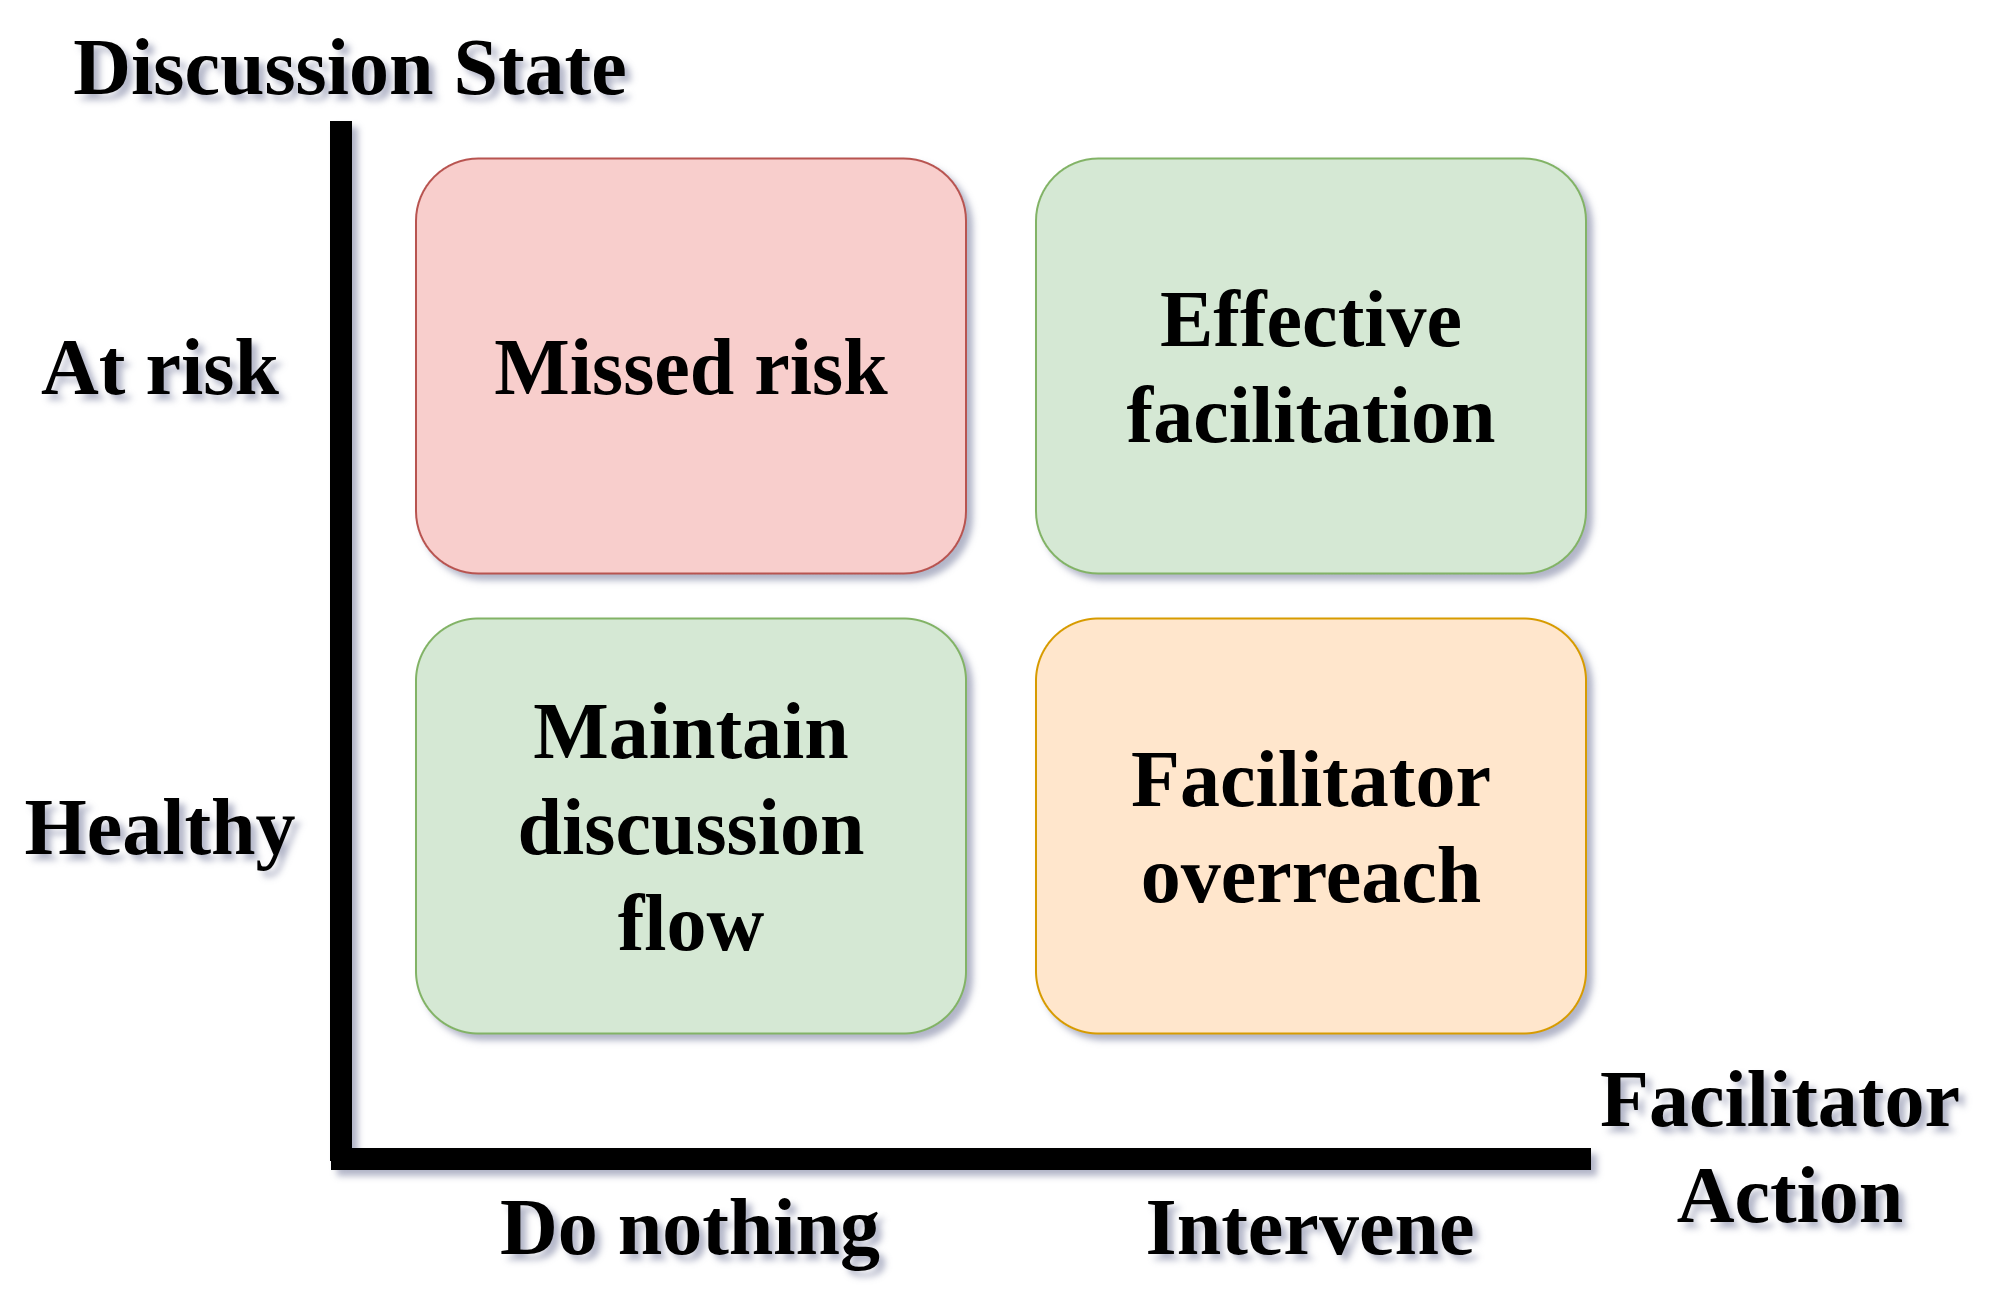

The diagram above was exported from draw.io. Its source (the exported page's mxGraphModel, read from the mxfile embedded in the PNG):
<mxGraphModel dx="2208" dy="842" grid="1" gridSize="10" guides="1" tooltips="1" connect="1" arrows="1" fold="1" page="1" pageScale="1" pageWidth="850" pageHeight="1100" math="0" shadow="0">
  <root>
    <mxCell id="0" />
    <mxCell id="1" parent="0" />
    <mxCell id="KQrwdYKtw44OQIDvzMA3-1" edge="1" parent="1" style="endArrow=none;html=1;rounded=0;strokeWidth=11;" value="">
      <mxGeometry height="50" relative="1" width="50" as="geometry">
        <mxPoint x="160" y="760" as="sourcePoint" />
        <mxPoint x="160" y="240" as="targetPoint" />
      </mxGeometry>
    </mxCell>
    <mxCell id="KQrwdYKtw44OQIDvzMA3-2" edge="1" parent="1" style="endArrow=none;html=1;rounded=0;strokeWidth=11;" value="">
      <mxGeometry height="50" relative="1" width="50" as="geometry">
        <mxPoint x="785" y="759" as="sourcePoint" />
        <mxPoint x="155" y="759" as="targetPoint" />
      </mxGeometry>
    </mxCell>
    <mxCell id="KQrwdYKtw44OQIDvzMA3-3" parent="1" style="text;html=1;whiteSpace=wrap;strokeColor=none;fillColor=none;align=center;verticalAlign=middle;rounded=0;" value="&lt;b&gt;&lt;font face=&quot;Times New Roman&quot; style=&quot;font-size: 40px;&quot;&gt;Facilitator&amp;nbsp;&lt;/font&gt;&lt;/b&gt;&lt;div&gt;&lt;b&gt;&lt;font face=&quot;Times New Roman&quot; style=&quot;font-size: 40px;&quot;&gt;Action&lt;/font&gt;&lt;/b&gt;&lt;/div&gt;" vertex="1">
      <mxGeometry height="65" width="190" x="790" y="720" as="geometry" />
    </mxCell>
    <mxCell id="KQrwdYKtw44OQIDvzMA3-5" parent="1" style="text;html=1;whiteSpace=wrap;strokeColor=none;fillColor=none;align=center;verticalAlign=middle;rounded=0;" value="&lt;b&gt;&lt;font face=&quot;Times New Roman&quot; style=&quot;font-size: 40px;&quot;&gt;Discussion State&lt;/font&gt;&lt;/b&gt;" vertex="1">
      <mxGeometry height="65" width="330" y="180" as="geometry" />
    </mxCell>
    <mxCell id="KQrwdYKtw44OQIDvzMA3-10" parent="1" style="text;html=1;whiteSpace=wrap;strokeColor=none;fillColor=none;align=center;verticalAlign=middle;rounded=0;" value="&lt;font face=&quot;Times New Roman&quot;&gt;&lt;span style=&quot;font-size: 40px;&quot;&gt;&lt;b&gt;Do nothing&lt;/b&gt;&lt;/span&gt;&lt;/font&gt;" vertex="1">
      <mxGeometry height="65" width="330" x="170" y="760" as="geometry" />
    </mxCell>
    <mxCell id="KQrwdYKtw44OQIDvzMA3-11" parent="1" style="text;html=1;whiteSpace=wrap;strokeColor=none;fillColor=none;align=center;verticalAlign=middle;rounded=0;" value="&lt;font face=&quot;Times New Roman&quot;&gt;&lt;span style=&quot;font-size: 40px;&quot;&gt;&lt;b&gt;Intervene&lt;/b&gt;&lt;/span&gt;&lt;/font&gt;" vertex="1">
      <mxGeometry height="65" width="330" x="480" y="760" as="geometry" />
    </mxCell>
    <mxCell id="KQrwdYKtw44OQIDvzMA3-12" parent="1" style="text;html=1;whiteSpace=wrap;strokeColor=none;fillColor=none;align=center;verticalAlign=middle;rounded=0;" value="&lt;font face=&quot;Times New Roman&quot;&gt;&lt;span style=&quot;font-size: 40px;&quot;&gt;&lt;b&gt;At risk&lt;/b&gt;&lt;/span&gt;&lt;/font&gt;" vertex="1">
      <mxGeometry height="65" width="160" x="-10" y="330" as="geometry" />
    </mxCell>
    <mxCell id="KQrwdYKtw44OQIDvzMA3-13" parent="1" style="text;html=1;whiteSpace=wrap;strokeColor=none;fillColor=none;align=center;verticalAlign=middle;rounded=0;" value="&lt;font face=&quot;Times New Roman&quot;&gt;&lt;span style=&quot;font-size: 40px;&quot;&gt;&lt;b&gt;Healthy&lt;/b&gt;&lt;/span&gt;&lt;/font&gt;" vertex="1">
      <mxGeometry height="65" width="160" x="-10" y="560" as="geometry" />
    </mxCell>
    <mxCell id="KQrwdYKtw44OQIDvzMA3-14" parent="1" style="rounded=1;whiteSpace=wrap;html=1;fillColor=#d5e8d4;strokeColor=#82b366;" value="" vertex="1">
      <mxGeometry height="207.5" width="275" x="197.5" y="488.75" as="geometry" />
    </mxCell>
    <mxCell id="KQrwdYKtw44OQIDvzMA3-15" parent="1" style="rounded=1;whiteSpace=wrap;html=1;fillColor=#ffe6cc;strokeColor=#d79b00;" value="" vertex="1">
      <mxGeometry height="207.5" width="275" x="507.5" y="488.75" as="geometry" />
    </mxCell>
    <mxCell id="KQrwdYKtw44OQIDvzMA3-16" parent="1" style="rounded=1;whiteSpace=wrap;html=1;fillColor=#f8cecc;strokeColor=#b85450;" value="" vertex="1">
      <mxGeometry height="207.5" width="275" x="197.5" y="258.75" as="geometry" />
    </mxCell>
    <mxCell id="KQrwdYKtw44OQIDvzMA3-17" parent="1" style="rounded=1;whiteSpace=wrap;html=1;fillColor=#d5e8d4;strokeColor=#82b366;" value="" vertex="1">
      <mxGeometry height="207.5" width="275" x="507.5" y="258.75" as="geometry" />
    </mxCell>
    <mxCell id="KQrwdYKtw44OQIDvzMA3-19" parent="1" style="text;html=1;whiteSpace=wrap;strokeColor=none;fillColor=none;align=center;verticalAlign=middle;rounded=0;" value="&lt;font face=&quot;Times New Roman&quot;&gt;&lt;span style=&quot;font-size: 40px;&quot;&gt;&lt;b&gt;Effective facilitation&lt;/b&gt;&lt;/span&gt;&lt;/font&gt;" vertex="1">
      <mxGeometry height="150" width="232.5" x="528.75" y="287.5" as="geometry" />
    </mxCell>
    <mxCell id="KQrwdYKtw44OQIDvzMA3-20" parent="1" style="text;html=1;whiteSpace=wrap;strokeColor=none;fillColor=none;align=center;verticalAlign=middle;rounded=0;" value="&lt;font face=&quot;Times New Roman&quot;&gt;&lt;span style=&quot;font-size: 40px;&quot;&gt;&lt;b&gt;Missed risk&lt;/b&gt;&lt;/span&gt;&lt;/font&gt;" vertex="1">
      <mxGeometry height="150" width="232.5" x="218.75" y="287.5" as="geometry" />
    </mxCell>
    <mxCell id="KQrwdYKtw44OQIDvzMA3-21" parent="1" style="text;html=1;whiteSpace=wrap;strokeColor=none;fillColor=none;align=center;verticalAlign=middle;rounded=0;" value="&lt;font face=&quot;Times New Roman&quot;&gt;&lt;span style=&quot;font-size: 40px;&quot;&gt;&lt;b&gt;Facilitator overreach&lt;/b&gt;&lt;/span&gt;&lt;/font&gt;" vertex="1">
      <mxGeometry height="150" width="232.5" x="528.75" y="517.5" as="geometry" />
    </mxCell>
    <mxCell id="KQrwdYKtw44OQIDvzMA3-22" parent="1" style="text;html=1;whiteSpace=wrap;strokeColor=none;fillColor=none;align=center;verticalAlign=middle;rounded=0;" value="&lt;font face=&quot;Times New Roman&quot;&gt;&lt;span style=&quot;font-size: 40px;&quot;&gt;&lt;b&gt;Maintain discussion flow&lt;/b&gt;&lt;/span&gt;&lt;/font&gt;" vertex="1">
      <mxGeometry height="150" width="232.5" x="218.75" y="517.5" as="geometry" />
    </mxCell>
  </root>
</mxGraphModel>